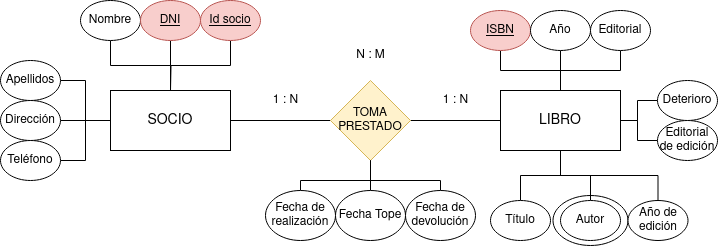

The diagram above was exported from draw.io. Its source (the exported page's mxGraphModel, read from the mxfile embedded in the PNG):
<mxGraphModel dx="1434" dy="795" grid="1" gridSize="10" guides="1" tooltips="1" connect="1" arrows="1" fold="1" page="1" pageScale="1" pageWidth="827" pageHeight="1169" math="0" shadow="0">
  <root>
    <mxCell id="0" />
    <mxCell id="1" parent="0" />
    <mxCell id="-d5uxd6nERYUiBKB1Ypx-34" value="" style="ellipse;whiteSpace=wrap;html=1;" vertex="1" parent="1">
      <mxGeometry x="662.5" y="455" width="75" height="50" as="geometry" />
    </mxCell>
    <mxCell id="jY_kKgM4ZeMT8SqPRnlT-1" value="SOCIO" style="rounded=0;whiteSpace=wrap;html=1;fontSize=14;" parent="1" vertex="1">
      <mxGeometry x="220" y="350" width="120" height="60" as="geometry" />
    </mxCell>
    <mxCell id="jY_kKgM4ZeMT8SqPRnlT-2" value="LIBRO" style="rounded=0;whiteSpace=wrap;html=1;fontSize=14;" parent="1" vertex="1">
      <mxGeometry x="610" y="350" width="120" height="60" as="geometry" />
    </mxCell>
    <mxCell id="-d5uxd6nERYUiBKB1Ypx-27" style="edgeStyle=orthogonalEdgeStyle;rounded=0;orthogonalLoop=1;jettySize=auto;html=1;exitX=0.5;exitY=1;exitDx=0;exitDy=0;endArrow=none;endFill=0;" edge="1" parent="1" source="jY_kKgM4ZeMT8SqPRnlT-7">
      <mxGeometry relative="1" as="geometry">
        <mxPoint x="280" y="350" as="targetPoint" />
      </mxGeometry>
    </mxCell>
    <mxCell id="jY_kKgM4ZeMT8SqPRnlT-7" value="Id socio" style="ellipse;whiteSpace=wrap;html=1;fillColor=#f8cecc;strokeColor=#b85450;fontStyle=4" parent="1" vertex="1">
      <mxGeometry x="310" y="260" width="60" height="40" as="geometry" />
    </mxCell>
    <mxCell id="-d5uxd6nERYUiBKB1Ypx-30" style="edgeStyle=orthogonalEdgeStyle;rounded=0;orthogonalLoop=1;jettySize=auto;html=1;exitX=1;exitY=0.5;exitDx=0;exitDy=0;entryX=0;entryY=0.5;entryDx=0;entryDy=0;endArrow=none;endFill=0;" edge="1" parent="1" source="jY_kKgM4ZeMT8SqPRnlT-8" target="jY_kKgM4ZeMT8SqPRnlT-1">
      <mxGeometry relative="1" as="geometry" />
    </mxCell>
    <mxCell id="jY_kKgM4ZeMT8SqPRnlT-8" value="Apellidos" style="ellipse;whiteSpace=wrap;html=1;" parent="1" vertex="1">
      <mxGeometry x="110" y="320" width="60" height="40" as="geometry" />
    </mxCell>
    <mxCell id="-d5uxd6nERYUiBKB1Ypx-25" style="edgeStyle=orthogonalEdgeStyle;rounded=0;orthogonalLoop=1;jettySize=auto;html=1;exitX=0.5;exitY=1;exitDx=0;exitDy=0;entryX=0.5;entryY=0;entryDx=0;entryDy=0;endArrow=none;endFill=0;" edge="1" parent="1" source="jY_kKgM4ZeMT8SqPRnlT-9" target="jY_kKgM4ZeMT8SqPRnlT-1">
      <mxGeometry relative="1" as="geometry" />
    </mxCell>
    <mxCell id="jY_kKgM4ZeMT8SqPRnlT-9" value="Nombre" style="ellipse;whiteSpace=wrap;html=1;" parent="1" vertex="1">
      <mxGeometry x="190" y="260" width="60" height="40" as="geometry" />
    </mxCell>
    <mxCell id="-d5uxd6nERYUiBKB1Ypx-31" style="edgeStyle=orthogonalEdgeStyle;rounded=0;orthogonalLoop=1;jettySize=auto;html=1;exitX=1;exitY=0.5;exitDx=0;exitDy=0;entryX=0;entryY=0.5;entryDx=0;entryDy=0;endArrow=none;endFill=0;" edge="1" parent="1" source="jY_kKgM4ZeMT8SqPRnlT-10" target="jY_kKgM4ZeMT8SqPRnlT-1">
      <mxGeometry relative="1" as="geometry" />
    </mxCell>
    <mxCell id="jY_kKgM4ZeMT8SqPRnlT-10" value="Teléfono" style="ellipse;whiteSpace=wrap;html=1;" parent="1" vertex="1">
      <mxGeometry x="110" y="400" width="60" height="40" as="geometry" />
    </mxCell>
    <mxCell id="-d5uxd6nERYUiBKB1Ypx-28" value="" style="edgeStyle=orthogonalEdgeStyle;rounded=0;orthogonalLoop=1;jettySize=auto;html=1;endArrow=none;endFill=0;" edge="1" parent="1" source="jY_kKgM4ZeMT8SqPRnlT-11" target="jY_kKgM4ZeMT8SqPRnlT-1">
      <mxGeometry relative="1" as="geometry" />
    </mxCell>
    <mxCell id="jY_kKgM4ZeMT8SqPRnlT-11" value="Dirección" style="ellipse;whiteSpace=wrap;html=1;" parent="1" vertex="1">
      <mxGeometry x="110" y="360" width="60" height="40" as="geometry" />
    </mxCell>
    <mxCell id="-d5uxd6nERYUiBKB1Ypx-26" style="edgeStyle=orthogonalEdgeStyle;rounded=0;orthogonalLoop=1;jettySize=auto;html=1;exitX=0.5;exitY=1;exitDx=0;exitDy=0;endArrow=none;endFill=0;" edge="1" parent="1" source="jY_kKgM4ZeMT8SqPRnlT-12">
      <mxGeometry relative="1" as="geometry">
        <mxPoint x="280" y="350" as="targetPoint" />
      </mxGeometry>
    </mxCell>
    <mxCell id="jY_kKgM4ZeMT8SqPRnlT-12" value="DNI" style="ellipse;whiteSpace=wrap;html=1;fillColor=#f8cecc;strokeColor=#b85450;fontStyle=4" parent="1" vertex="1">
      <mxGeometry x="250" y="260" width="60" height="40" as="geometry" />
    </mxCell>
    <mxCell id="-d5uxd6nERYUiBKB1Ypx-9" value="" style="edgeStyle=orthogonalEdgeStyle;rounded=0;orthogonalLoop=1;jettySize=auto;html=1;endArrow=none;endFill=0;" edge="1" parent="1" source="-d5uxd6nERYUiBKB1Ypx-1" target="jY_kKgM4ZeMT8SqPRnlT-2">
      <mxGeometry relative="1" as="geometry" />
    </mxCell>
    <mxCell id="-d5uxd6nERYUiBKB1Ypx-10" value="" style="edgeStyle=orthogonalEdgeStyle;rounded=0;orthogonalLoop=1;jettySize=auto;html=1;endArrow=none;endFill=0;" edge="1" parent="1" source="-d5uxd6nERYUiBKB1Ypx-1" target="jY_kKgM4ZeMT8SqPRnlT-1">
      <mxGeometry relative="1" as="geometry" />
    </mxCell>
    <mxCell id="-d5uxd6nERYUiBKB1Ypx-1" value="TOMA PRESTADO" style="rhombus;whiteSpace=wrap;html=1;fillColor=#fff2cc;strokeColor=#d6b656;" vertex="1" parent="1">
      <mxGeometry x="440" y="340" width="80" height="80" as="geometry" />
    </mxCell>
    <mxCell id="-d5uxd6nERYUiBKB1Ypx-19" value="" style="edgeStyle=orthogonalEdgeStyle;rounded=0;orthogonalLoop=1;jettySize=auto;html=1;endArrow=none;endFill=0;" edge="1" parent="1" source="-d5uxd6nERYUiBKB1Ypx-2" target="jY_kKgM4ZeMT8SqPRnlT-2">
      <mxGeometry relative="1" as="geometry" />
    </mxCell>
    <mxCell id="-d5uxd6nERYUiBKB1Ypx-2" value="ISBN" style="ellipse;whiteSpace=wrap;html=1;fillColor=#f8cecc;strokeColor=#b85450;fontStyle=4" vertex="1" parent="1">
      <mxGeometry x="580" y="270" width="60" height="40" as="geometry" />
    </mxCell>
    <mxCell id="-d5uxd6nERYUiBKB1Ypx-18" value="" style="edgeStyle=orthogonalEdgeStyle;rounded=0;orthogonalLoop=1;jettySize=auto;html=1;endArrow=none;endFill=0;" edge="1" parent="1" source="-d5uxd6nERYUiBKB1Ypx-3" target="jY_kKgM4ZeMT8SqPRnlT-2">
      <mxGeometry relative="1" as="geometry" />
    </mxCell>
    <mxCell id="-d5uxd6nERYUiBKB1Ypx-3" value="Año" style="ellipse;whiteSpace=wrap;html=1;" vertex="1" parent="1">
      <mxGeometry x="640" y="270" width="60" height="40" as="geometry" />
    </mxCell>
    <mxCell id="-d5uxd6nERYUiBKB1Ypx-21" style="edgeStyle=orthogonalEdgeStyle;rounded=0;orthogonalLoop=1;jettySize=auto;html=1;exitX=0.5;exitY=1;exitDx=0;exitDy=0;entryX=0.5;entryY=0;entryDx=0;entryDy=0;endArrow=none;endFill=0;" edge="1" parent="1" source="-d5uxd6nERYUiBKB1Ypx-4" target="jY_kKgM4ZeMT8SqPRnlT-2">
      <mxGeometry relative="1" as="geometry" />
    </mxCell>
    <mxCell id="-d5uxd6nERYUiBKB1Ypx-4" value="Editorial" style="ellipse;whiteSpace=wrap;html=1;" vertex="1" parent="1">
      <mxGeometry x="700" y="270" width="60" height="40" as="geometry" />
    </mxCell>
    <mxCell id="-d5uxd6nERYUiBKB1Ypx-22" value="" style="edgeStyle=orthogonalEdgeStyle;rounded=0;orthogonalLoop=1;jettySize=auto;html=1;endArrow=none;endFill=0;" edge="1" parent="1" source="-d5uxd6nERYUiBKB1Ypx-5" target="jY_kKgM4ZeMT8SqPRnlT-2">
      <mxGeometry relative="1" as="geometry" />
    </mxCell>
    <mxCell id="-d5uxd6nERYUiBKB1Ypx-5" value="Título" style="ellipse;whiteSpace=wrap;html=1;" vertex="1" parent="1">
      <mxGeometry x="600" y="460" width="60" height="40" as="geometry" />
    </mxCell>
    <mxCell id="-d5uxd6nERYUiBKB1Ypx-23" style="edgeStyle=orthogonalEdgeStyle;rounded=0;orthogonalLoop=1;jettySize=auto;html=1;exitX=0.5;exitY=0;exitDx=0;exitDy=0;entryX=0.5;entryY=1;entryDx=0;entryDy=0;endArrow=none;endFill=0;" edge="1" parent="1" source="-d5uxd6nERYUiBKB1Ypx-6" target="jY_kKgM4ZeMT8SqPRnlT-2">
      <mxGeometry relative="1" as="geometry" />
    </mxCell>
    <mxCell id="-d5uxd6nERYUiBKB1Ypx-6" value="Autor" style="ellipse;whiteSpace=wrap;html=1;" vertex="1" parent="1">
      <mxGeometry x="670" y="460" width="60" height="40" as="geometry" />
    </mxCell>
    <mxCell id="-d5uxd6nERYUiBKB1Ypx-24" style="edgeStyle=orthogonalEdgeStyle;rounded=0;orthogonalLoop=1;jettySize=auto;html=1;exitX=0.5;exitY=0;exitDx=0;exitDy=0;entryX=0.5;entryY=1;entryDx=0;entryDy=0;endArrow=none;endFill=0;" edge="1" parent="1" source="-d5uxd6nERYUiBKB1Ypx-7" target="jY_kKgM4ZeMT8SqPRnlT-2">
      <mxGeometry relative="1" as="geometry" />
    </mxCell>
    <mxCell id="-d5uxd6nERYUiBKB1Ypx-7" value="Año de edición" style="ellipse;whiteSpace=wrap;html=1;" vertex="1" parent="1">
      <mxGeometry x="737.5" y="460" width="60" height="40" as="geometry" />
    </mxCell>
    <mxCell id="-d5uxd6nERYUiBKB1Ypx-17" value="" style="edgeStyle=orthogonalEdgeStyle;rounded=0;orthogonalLoop=1;jettySize=auto;html=1;endArrow=none;endFill=0;" edge="1" parent="1" source="-d5uxd6nERYUiBKB1Ypx-8" target="jY_kKgM4ZeMT8SqPRnlT-2">
      <mxGeometry relative="1" as="geometry" />
    </mxCell>
    <mxCell id="-d5uxd6nERYUiBKB1Ypx-8" value="Editorial de edición" style="ellipse;whiteSpace=wrap;html=1;" vertex="1" parent="1">
      <mxGeometry x="767" y="380" width="60" height="40" as="geometry" />
    </mxCell>
    <mxCell id="-d5uxd6nERYUiBKB1Ypx-16" style="edgeStyle=orthogonalEdgeStyle;rounded=0;orthogonalLoop=1;jettySize=auto;html=1;exitX=0.5;exitY=0;exitDx=0;exitDy=0;entryX=0.5;entryY=1;entryDx=0;entryDy=0;endArrow=none;endFill=0;" edge="1" parent="1" source="-d5uxd6nERYUiBKB1Ypx-11" target="-d5uxd6nERYUiBKB1Ypx-1">
      <mxGeometry relative="1" as="geometry">
        <Array as="points">
          <mxPoint x="410" y="440" />
          <mxPoint x="480" y="440" />
        </Array>
      </mxGeometry>
    </mxCell>
    <mxCell id="-d5uxd6nERYUiBKB1Ypx-11" value="Fecha de realización" style="ellipse;whiteSpace=wrap;html=1;" vertex="1" parent="1">
      <mxGeometry x="375" y="450" width="70" height="50" as="geometry" />
    </mxCell>
    <mxCell id="-d5uxd6nERYUiBKB1Ypx-14" value="" style="edgeStyle=orthogonalEdgeStyle;rounded=0;orthogonalLoop=1;jettySize=auto;html=1;endArrow=none;endFill=0;" edge="1" parent="1" source="-d5uxd6nERYUiBKB1Ypx-12" target="-d5uxd6nERYUiBKB1Ypx-1">
      <mxGeometry relative="1" as="geometry" />
    </mxCell>
    <mxCell id="-d5uxd6nERYUiBKB1Ypx-12" value="Fecha Tope" style="ellipse;whiteSpace=wrap;html=1;" vertex="1" parent="1">
      <mxGeometry x="445" y="450" width="70" height="50" as="geometry" />
    </mxCell>
    <mxCell id="-d5uxd6nERYUiBKB1Ypx-15" style="edgeStyle=orthogonalEdgeStyle;rounded=0;orthogonalLoop=1;jettySize=auto;html=1;exitX=0.5;exitY=0;exitDx=0;exitDy=0;entryX=0.5;entryY=1;entryDx=0;entryDy=0;endArrow=none;endFill=0;" edge="1" parent="1" source="-d5uxd6nERYUiBKB1Ypx-13" target="-d5uxd6nERYUiBKB1Ypx-1">
      <mxGeometry relative="1" as="geometry">
        <Array as="points">
          <mxPoint x="550" y="440" />
          <mxPoint x="480" y="440" />
        </Array>
      </mxGeometry>
    </mxCell>
    <mxCell id="-d5uxd6nERYUiBKB1Ypx-13" value="Fecha de devolución" style="ellipse;whiteSpace=wrap;html=1;" vertex="1" parent="1">
      <mxGeometry x="515" y="450" width="70" height="50" as="geometry" />
    </mxCell>
    <mxCell id="-d5uxd6nERYUiBKB1Ypx-33" value="" style="edgeStyle=orthogonalEdgeStyle;rounded=0;orthogonalLoop=1;jettySize=auto;html=1;endArrow=none;endFill=0;" edge="1" parent="1" source="-d5uxd6nERYUiBKB1Ypx-32" target="jY_kKgM4ZeMT8SqPRnlT-2">
      <mxGeometry relative="1" as="geometry" />
    </mxCell>
    <mxCell id="-d5uxd6nERYUiBKB1Ypx-32" value="Deterioro" style="ellipse;whiteSpace=wrap;html=1;" vertex="1" parent="1">
      <mxGeometry x="767" y="340" width="60" height="40" as="geometry" />
    </mxCell>
    <mxCell id="-d5uxd6nERYUiBKB1Ypx-35" value="1 : N" style="text;html=1;align=center;verticalAlign=middle;resizable=0;points=[];autosize=1;strokeColor=none;fillColor=none;" vertex="1" parent="1">
      <mxGeometry x="540" y="345" width="50" height="30" as="geometry" />
    </mxCell>
    <mxCell id="-d5uxd6nERYUiBKB1Ypx-36" value="1 : N" style="text;html=1;align=center;verticalAlign=middle;resizable=0;points=[];autosize=1;strokeColor=none;fillColor=none;" vertex="1" parent="1">
      <mxGeometry x="370" y="345" width="50" height="30" as="geometry" />
    </mxCell>
    <mxCell id="-d5uxd6nERYUiBKB1Ypx-37" value="N : M" style="text;html=1;align=center;verticalAlign=middle;resizable=0;points=[];autosize=1;strokeColor=none;fillColor=none;" vertex="1" parent="1">
      <mxGeometry x="455" y="300" width="50" height="30" as="geometry" />
    </mxCell>
  </root>
</mxGraphModel>